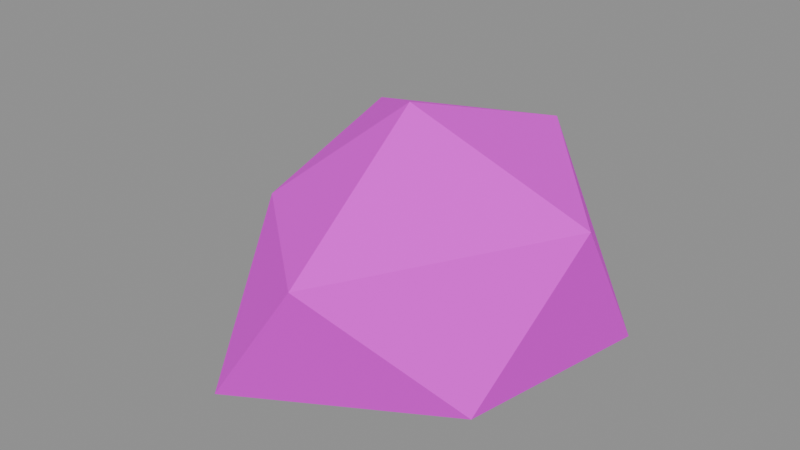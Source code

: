 # Source: SM_Rock_C.blend  (saved by Blender 5.2.45; exported with 4.5.12 LTS)
import bpy
from mathutils import Matrix  # noqa: F401  (used for matrix-valued properties, if any)

bpy.ops.wm.read_factory_settings(use_empty=True)
scene = bpy.context.scene
scene.name = 'SM_Rock_C'

# ---- collections
col_sm_rock_c = bpy.data.collections.new('SM_Rock_C'); scene.collection.children.link(col_sm_rock_c)

# ---- images (referenced by path relative to the original .blend; pixels are not part of the script)
import os
ASSET_DIR = os.environ.get("B2B_ASSET_DIR", "")  # directory of the original .blend (textures are referenced by path, not embedded)
HERE = os.path.dirname(os.path.abspath(__file__))  # packed textures are extracted next to this script under _unpacked/

def load_image(name, relpath, width, height, colorspace="sRGB"):
    """Load a texture the original file referenced (path relative to the .blend, or extracted next to this script)."""
    p = next((c for c in (os.path.join(HERE, relpath), os.path.join(ASSET_DIR, relpath)) if relpath and os.path.exists(c)), "")
    if p:
        img = bpy.data.images.load(p, check_existing=True)
        img.name = name
    else:  # same state as the original file: an image datablock whose file is absent (Cycles renders it pink)
        img = bpy.data.images.new(name, width, height)
        img.source = "FILE"
        img.filepath = "//" + (relpath or name)
    img.colorspace_settings.name = colorspace
    return img
img_t_palette = load_image('T_Palette', 'T_Palette.png', 1024, 1024, 'sRGB')

# ---- materials (node trees are filled in below, after node groups)
mat_m_palette = bpy.data.materials.new('M_Palette')

# ---- material node trees
mat_m_palette.use_nodes = True; mat_m_palette.node_tree.nodes.clear()
_N = mat_m_palette.node_tree.nodes; _L = mat_m_palette.node_tree.links
n0 = _N.new('ShaderNodeOutputMaterial'); n0.name = 'Material Output'; n0.location = (0, 0)
n1 = _N.new('ShaderNodeBsdfPrincipled'); n1.name = 'Principled BSDF'; n1.location = (0, 0)
n1.inputs[2].default_value = 1.0
n1.inputs[10].default_value = 0.005
n2 = _N.new('ShaderNodeTexImage'); n2.name = 'Image Texture'; n2.location = (0, 0)
n2.image = img_t_palette
n2.interpolation = 'Closest'
_L.new(n2.outputs[0], n1.inputs[0])
_L.new(n1.outputs[0], n0.inputs[0])
n0.is_active_output = True

# ---- meshes
me_sm_rock_c = bpy.data.meshes.new('SM_Rock_C')
me_sm_rock_c.from_pydata([(0.002701, 0.005078, 2.396e-09), (0.1072, -0.07828, 0.02762), (-0.02852, -0.1481, 0.02119), (-0.1386, 0.0001303, 0.02964), (-0.04314, 0.134, 0.02903), (0.121, 0.07648, 0.01198), (0.04407, -0.1533, 0.1202), (-0.06815, -0.0563, 0.1063), (-0.09934, 0.08625, 0.1222), (0.02952, 0.1191, 0.1302), (0.1348, -0.01101, 0.128), (0.009593, -0.01447, 0.1744)], [], [(0, 1, 2), (1, 0, 5), (0, 2, 3), (0, 3, 4), (0, 4, 5), (1, 5, 10), (2, 1, 6), (3, 2, 7), (4, 3, 8), (5, 4, 9), (1, 10, 6), (2, 6, 7), (3, 7, 8), (4, 8, 9), (5, 9, 10), (6, 10, 11), (7, 6, 11), (8, 7, 11), (9, 8, 11), (10, 9, 11)])
_uv = me_sm_rock_c.uv_layers.new(name='UVMap')
_uv.uv.foreach_set('vector', [0.1562, 0.8438, 0.1562, 0.8438, 0.1562, 0.8438, 0.1562, 0.8438, 0.1562, 0.8438, 0.1562, 0.8438, 0.1562, 0.8438, 0.1562, 0.8438, 0.1562, 0.8438, 0.1562, 0.8438, 0.1562, 0.8438, 0.1562, 0.8438, 0.1562, 0.8438, 0.1562, 0.8438, 0.1562, 0.8438, 0.09375, 0.8438, 0.09375, 0.8438, 0.09375, 0.8438, 0.1562, 0.8438, 0.1562, 0.8438, 0.1562, 0.8438, 0.09375, 0.8438, 0.09375, 0.8438, 0.09375, 0.8438, 0.09375, 0.8438, 0.09375, 0.8438, 0.09375, 0.8438, 0.09375, 0.8438, 0.09375, 0.8438, 0.09375, 0.8438, 0.09375, 0.8438, 0.09375, 0.8438, 0.09375, 0.8438, 0.09375, 0.8438, 0.09375, 0.8438, 0.09375, 0.8438, 0.03125, 0.8438, 0.03125, 0.8438, 0.03125, 0.8438, 0.09375, 0.8438, 0.09375, 0.8438, 0.09375, 0.8438, 0.09375, 0.8438, 0.09375, 0.8438, 0.09375, 0.8438, 0.03125, 0.8438, 0.03125, 0.8438, 0.03125, 0.8438, 0.03125, 0.8438, 0.03125, 0.8438, 0.03125, 0.8438, 0.03125, 0.8438, 0.03125, 0.8438, 0.03125, 0.8438, 0.03125, 0.8438, 0.03125, 0.8438, 0.03125, 0.8438, 0.03125, 0.8438, 0.03125, 0.8438, 0.03125, 0.8438])
me_sm_rock_c.materials.append(mat_m_palette)
me_sm_rock_c.update()

# ---- objects
ob_sm_rock_c = bpy.data.objects.new('SM_Rock_C', me_sm_rock_c)

# ---- transforms, parenting, visibility, modifiers, constraints
ob_sm_rock_c.location = (0.0, 0.0, 0.0)

# ---- collection membership
col_sm_rock_c.objects.link(ob_sm_rock_c)

# ---- scene / render settings (as saved in the file)
scene.frame_start = 1; scene.frame_end = 250; scene.frame_set(1)
scene.render.engine = 'BLENDER_EEVEE_NEXT'
scene.render.image_settings.exr_codec = 'NONE'
scene.render.use_bake_clear = False
scene.render.bake_margin = 0
scene.render.bake_bias = 0.0
scene.render.bake_samples = 0
scene.render.simplify_subdivision_render = 0
scene.render.simplify_child_particles_render = 0.0
scene.render.compositor_device = 'GPU'
scene.eevee.use_volume_custom_range = False
scene.eevee.gtao_distance = 0.0
scene.eevee.use_fast_gi = False
scene.eevee.fast_gi_thickness_near = 0.1
scene.eevee.fast_gi_thickness_far = 0.0
scene.eevee.ray_tracing_options.screen_trace_thickness = 0.1
bpy.context.view_layer.update()

# ---- added for rendering (the .blend has no active camera and no usable light): camera, sun + grey world if the file has none
cam_auto = bpy.data.cameras.new('AutoCamera')
cam_auto.lens = 50.0
cam_auto.sensor_width = 36.0
cam_auto.clip_end = 1000.0
ob_auto_camera = bpy.data.objects.new('AutoCamera', cam_auto)
scene.collection.objects.link(ob_auto_camera)
ob_auto_camera.location = (0.398978, -0.490683, 0.407898)
ob_auto_camera.rotation_euler = (1.09748, -7.21219e-08, 0.694738)
scene.camera = ob_auto_camera
light_auto_sun = bpy.data.lights.new('AutoSun', 'SUN')
light_auto_sun.energy = 3.0
light_auto_sun.angle = 0.0523599
ob_auto_sun = bpy.data.objects.new('AutoSun', light_auto_sun)
scene.collection.objects.link(ob_auto_sun)
ob_auto_sun.rotation_euler = (0.872665, 0.174533, 0.523599)
if scene.world is None:
    world_auto = bpy.data.worlds.new('AutoWorld')
    world_auto.color = (0.3, 0.3, 0.3)
    scene.world = world_auto
bpy.context.view_layer.update()
